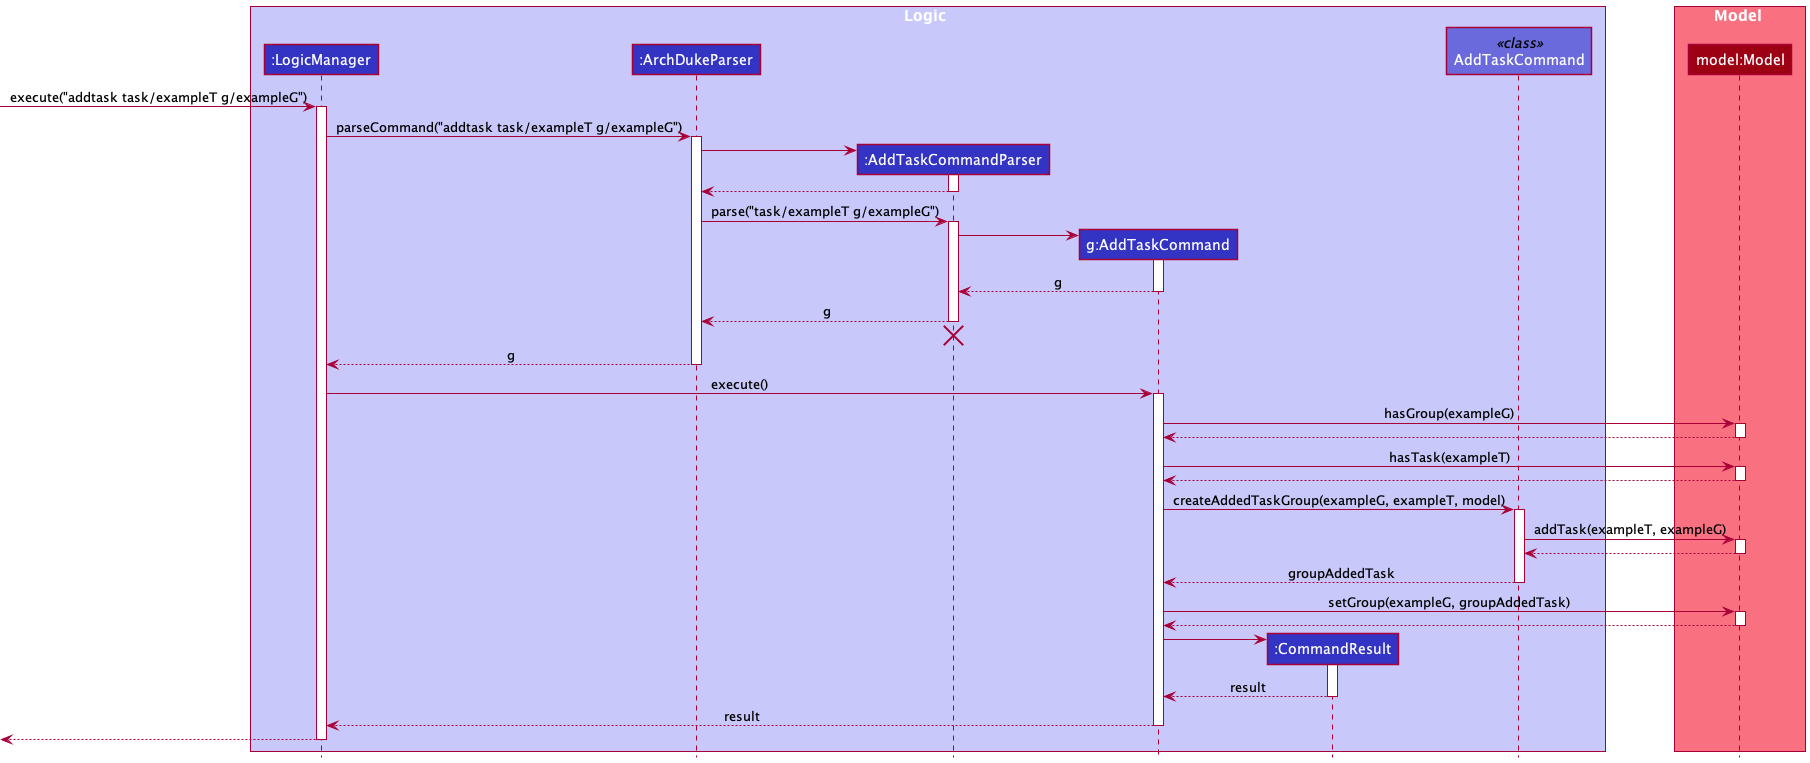

The diagram above was rendered by PlantUML. Its source (embedded in the PNG):
@startuml
!include style.puml

box Logic LOGIC_COLOR_T1
participant ":LogicManager" as LogicManager LOGIC_COLOR
participant ":ArchDukeParser" as ArchDukeParser LOGIC_COLOR
participant ":AddTaskCommandParser" as AddTaskCommandParser LOGIC_COLOR
participant "g:AddTaskCommand" as AddTaskCommand LOGIC_COLOR
participant ":CommandResult" as CommandResult LOGIC_COLOR
participant "AddTaskCommand" as AddTaskCommandClass <<class>> LOGIC_COLOR_T2
end box

box Model MODEL_COLOR_T1
participant "model:Model" as Model MODEL_COLOR
end box

[-> LogicManager : execute("addtask task/exampleT g/exampleG")
activate LogicManager

LogicManager -> ArchDukeParser : parseCommand("addtask task/exampleT g/exampleG")
activate ArchDukeParser

create AddTaskCommandParser
ArchDukeParser -> AddTaskCommandParser
activate AddTaskCommandParser

AddTaskCommandParser --> ArchDukeParser
deactivate AddTaskCommandParser

ArchDukeParser -> AddTaskCommandParser : parse("task/exampleT g/exampleG")
activate AddTaskCommandParser

create AddTaskCommand
AddTaskCommandParser -> AddTaskCommand
activate AddTaskCommand

AddTaskCommand --> AddTaskCommandParser : g
deactivate AddTaskCommand

AddTaskCommandParser --> ArchDukeParser : g
deactivate AddTaskCommandParser

'Hidden arrow to position the destroy marker below the end of the activation bar.
AddTaskCommandParser -[hidden]-> ArchDukeParser
destroy AddTaskCommandParser

ArchDukeParser --> LogicManager : g
deactivate ArchDukeParser

LogicManager -> AddTaskCommand : execute()
activate AddTaskCommand

AddTaskCommand -> Model : hasGroup(exampleG)
activate Model

Model --> AddTaskCommand
deactivate Model

AddTaskCommand -> Model : hasTask(exampleT)
activate Model

Model --> AddTaskCommand
deactivate Model

AddTaskCommand -> AddTaskCommandClass : createAddedTaskGroup(exampleG, exampleT, model)
activate AddTaskCommandClass

AddTaskCommandClass -> Model : addTask(exampleT, exampleG)
activate Model

Model --> AddTaskCommandClass
deactivate Model

AddTaskCommandClass --> AddTaskCommand : groupAddedTask
deactivate AddTaskCommandClass

AddTaskCommand -> Model : setGroup(exampleG, groupAddedTask)
activate Model

Model --> AddTaskCommand
deactivate Model

create CommandResult
AddTaskCommand -> CommandResult
activate CommandResult

CommandResult --> AddTaskCommand : result
deactivate CommandResult

AddTaskCommand --> LogicManager : result
deactivate AddTaskCommand

[<--LogicManager
deactivate LogicManager
@enduml